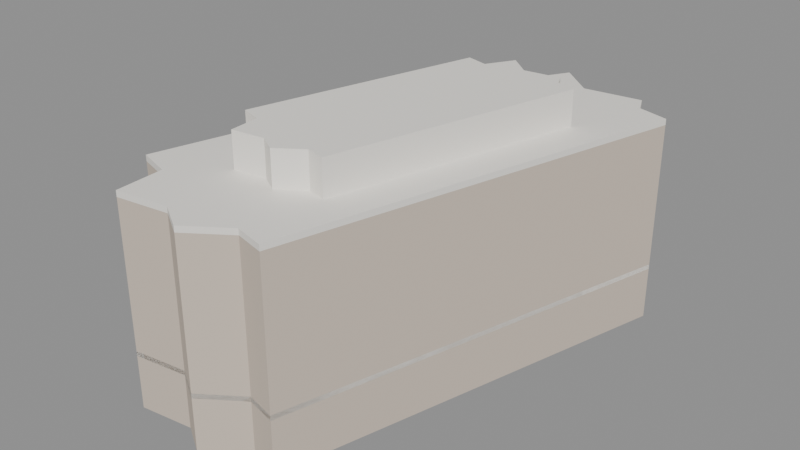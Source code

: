 # Source: taio.blend  (saved by Blender 5.2.45; exported with 4.5.12 LTS)
import bpy
from mathutils import Matrix  # noqa: F401  (used for matrix-valued properties, if any)

bpy.ops.wm.read_factory_settings(use_empty=True)
scene = bpy.context.scene
scene.name = 'Scene'

# ---- materials (node trees are filled in below, after node groups)
mat_cth_stone = bpy.data.materials.new('CTH_stone')
mat_cth_stone.diffuse_color = (0.64, 0.55, 0.46, 1.0)
mat_cth_white = bpy.data.materials.new('CTH_white')
mat_cth_white.diffuse_color = (0.92, 0.89, 0.83, 1.0)
mat_cth_dark = bpy.data.materials.new('CTH_dark')
mat_cth_dark.diffuse_color = (0.08, 0.12, 0.14, 1.0)
mat_cth_glass = bpy.data.materials.new('CTH_glass')
mat_cth_glass.diffuse_color = (0.16, 0.29, 0.33, 1.0)

# ---- material node trees
mat_cth_stone.use_nodes = True; mat_cth_stone.node_tree.nodes.clear()
_N = mat_cth_stone.node_tree.nodes; _L = mat_cth_stone.node_tree.links
n0 = _N.new('ShaderNodeBsdfPrincipled'); n0.name = 'Principled BSDF'; n0.location = (-200, 100)
n0.inputs[0].default_value = (0.64, 0.55, 0.46, 1.0)
n0.inputs[2].default_value = 0.85
n0.inputs[10].default_value = 0.005
n1 = _N.new('ShaderNodeOutputMaterial'); n1.name = 'Material Output'; n1.location = (200, 100)
_L.new(n0.outputs[0], n1.inputs[0])
n1.is_active_output = True
mat_cth_white.use_nodes = True; mat_cth_white.node_tree.nodes.clear()
_N = mat_cth_white.node_tree.nodes; _L = mat_cth_white.node_tree.links
n0 = _N.new('ShaderNodeBsdfPrincipled'); n0.name = 'Principled BSDF'; n0.location = (-200, 100)
n0.inputs[0].default_value = (0.92, 0.89, 0.83, 1.0)
n0.inputs[2].default_value = 0.6
n0.inputs[10].default_value = 0.005
n1 = _N.new('ShaderNodeOutputMaterial'); n1.name = 'Material Output'; n1.location = (200, 100)
_L.new(n0.outputs[0], n1.inputs[0])
n1.is_active_output = True
mat_cth_dark.use_nodes = True; mat_cth_dark.node_tree.nodes.clear()
_N = mat_cth_dark.node_tree.nodes; _L = mat_cth_dark.node_tree.links
n0 = _N.new('ShaderNodeBsdfPrincipled'); n0.name = 'Principled BSDF'; n0.location = (-200, 100)
n0.inputs[0].default_value = (0.08, 0.12, 0.14, 1.0)
n0.inputs[1].default_value = 0.4
n0.inputs[2].default_value = 0.25
n0.inputs[10].default_value = 0.005
n1 = _N.new('ShaderNodeOutputMaterial'); n1.name = 'Material Output'; n1.location = (200, 100)
_L.new(n0.outputs[0], n1.inputs[0])
n1.is_active_output = True
mat_cth_glass.use_nodes = True; mat_cth_glass.node_tree.nodes.clear()
_N = mat_cth_glass.node_tree.nodes; _L = mat_cth_glass.node_tree.links
n0 = _N.new('ShaderNodeBsdfPrincipled'); n0.name = 'Principled BSDF'; n0.location = (-200, 100)
n0.inputs[0].default_value = (0.16, 0.29, 0.33, 1.0)
n0.inputs[1].default_value = 0.35
n0.inputs[2].default_value = 0.12
n0.inputs[10].default_value = 0.005
n1 = _N.new('ShaderNodeOutputMaterial'); n1.name = 'Material Output'; n1.location = (200, 100)
_L.new(n0.outputs[0], n1.inputs[0])
n1.is_active_output = True

# ---- meshes
me_cth_podium = bpy.data.meshes.new('CTH_podium')
me_cth_podium.from_pydata([(-10.27, -20.95, 0.0), (-5.27, -20.3, 0.0), (-2.59, -21.94, 0.0), (1.15, -19.37, 0.0), (3.94, -20.09, 0.0), (14.06, 17.68, 0.0), (11.14, 18.49, 0.0), (10.3, 20.32, 0.0), (4.78, 19.67, 0.0), (1.44, 22.51, 0.0), (-0.97, 18.36, 0.0), (-4.26, 19.29, 0.0), (-13.77, -15.38, 0.0), (-10.54, -16.41, 0.0), (-10.27, -20.95, 5.0), (-5.27, -20.3, 5.0), (-2.59, -21.94, 5.0), (1.15, -19.37, 5.0), (3.94, -20.09, 5.0), (14.06, 17.68, 5.0), (11.14, 18.49, 5.0), (10.3, 20.32, 5.0), (4.78, 19.67, 5.0), (1.44, 22.51, 5.0), (-0.97, 18.36, 5.0), (-4.26, 19.29, 5.0), (-13.77, -15.38, 5.0), (-10.54, -16.41, 5.0)], [], [(0, 1, 15, 14), (1, 2, 16, 15), (2, 3, 17, 16), (3, 4, 18, 17), (4, 5, 19, 18), (5, 6, 20, 19), (6, 7, 21, 20), (7, 8, 22, 21), (8, 9, 23, 22), (9, 10, 24, 23), (10, 11, 25, 24), (11, 12, 26, 25), (12, 13, 27, 26), (13, 0, 14, 27), (14, 15, 16, 17, 18, 19, 20, 21, 22, 23, 24, 25, 26, 27), (13, 12, 11, 10, 9, 8, 7, 6, 5, 4, 3, 2, 1, 0)])
me_cth_podium.materials.append(mat_cth_stone)
me_cth_podium.update()
me_cth_band = bpy.data.meshes.new('CTH_band')
me_cth_band.from_pydata([(-10.27, -20.95, 5.0), (-5.27, -20.3, 5.0), (-2.59, -21.94, 5.0), (1.15, -19.37, 5.0), (3.94, -20.09, 5.0), (14.06, 17.68, 5.0), (11.14, 18.49, 5.0), (10.3, 20.32, 5.0), (4.78, 19.67, 5.0), (1.44, 22.51, 5.0), (-0.97, 18.36, 5.0), (-4.26, 19.29, 5.0), (-13.77, -15.38, 5.0), (-10.54, -16.41, 5.0), (-10.27, -20.95, 5.45), (-5.27, -20.3, 5.45), (-2.59, -21.94, 5.45), (1.15, -19.37, 5.45), (3.94, -20.09, 5.45), (14.06, 17.68, 5.45), (11.14, 18.49, 5.45), (10.3, 20.32, 5.45), (4.78, 19.67, 5.45), (1.44, 22.51, 5.45), (-0.97, 18.36, 5.45), (-4.26, 19.29, 5.45), (-13.77, -15.38, 5.45), (-10.54, -16.41, 5.45)], [], [(0, 1, 15, 14), (1, 2, 16, 15), (2, 3, 17, 16), (3, 4, 18, 17), (4, 5, 19, 18), (5, 6, 20, 19), (6, 7, 21, 20), (7, 8, 22, 21), (8, 9, 23, 22), (9, 10, 24, 23), (10, 11, 25, 24), (11, 12, 26, 25), (12, 13, 27, 26), (13, 0, 14, 27), (14, 15, 16, 17, 18, 19, 20, 21, 22, 23, 24, 25, 26, 27), (13, 12, 11, 10, 9, 8, 7, 6, 5, 4, 3, 2, 1, 0)])
me_cth_band.materials.append(mat_cth_white)
me_cth_band.update()
me_cth_tower = bpy.data.meshes.new('CTH_tower')
me_cth_tower.from_pydata([(-10.27, -20.95, 5.0), (-5.27, -20.3, 5.0), (-2.59, -21.94, 5.0), (1.15, -19.37, 5.0), (3.94, -20.09, 5.0), (14.06, 17.68, 5.0), (11.14, 18.49, 5.0), (10.3, 20.32, 5.0), (4.78, 19.67, 5.0), (1.44, 22.51, 5.0), (-0.97, 18.36, 5.0), (-4.26, 19.29, 5.0), (-13.77, -15.38, 5.0), (-10.54, -16.41, 5.0), (-10.27, -20.95, 19.0), (-5.27, -20.3, 19.0), (-2.59, -21.94, 19.0), (1.15, -19.37, 19.0), (3.94, -20.09, 19.0), (14.06, 17.68, 19.0), (11.14, 18.49, 19.0), (10.3, 20.32, 19.0), (4.78, 19.67, 19.0), (1.44, 22.51, 19.0), (-0.97, 18.36, 19.0), (-4.26, 19.29, 19.0), (-13.77, -15.38, 19.0), (-10.54, -16.41, 19.0)], [], [(0, 1, 15, 14), (1, 2, 16, 15), (2, 3, 17, 16), (3, 4, 18, 17), (4, 5, 19, 18), (5, 6, 20, 19), (6, 7, 21, 20), (7, 8, 22, 21), (8, 9, 23, 22), (9, 10, 24, 23), (10, 11, 25, 24), (11, 12, 26, 25), (12, 13, 27, 26), (13, 0, 14, 27), (14, 15, 16, 17, 18, 19, 20, 21, 22, 23, 24, 25, 26, 27), (13, 12, 11, 10, 9, 8, 7, 6, 5, 4, 3, 2, 1, 0)])
me_cth_tower.materials.append(mat_cth_stone)
me_cth_tower.update()
me_cth_roof_slab = bpy.data.meshes.new('CTH_roof_slab')
me_cth_roof_slab.from_pydata([(-10.27, -20.95, 19.0), (-5.27, -20.3, 19.0), (-2.59, -21.94, 19.0), (1.15, -19.37, 19.0), (3.94, -20.09, 19.0), (14.06, 17.68, 19.0), (11.14, 18.49, 19.0), (10.3, 20.32, 19.0), (4.78, 19.67, 19.0), (1.44, 22.51, 19.0), (-0.97, 18.36, 19.0), (-4.26, 19.29, 19.0), (-13.77, -15.38, 19.0), (-10.54, -16.41, 19.0), (-10.27, -20.95, 19.55), (-5.27, -20.3, 19.55), (-2.59, -21.94, 19.55), (1.15, -19.37, 19.55), (3.94, -20.09, 19.55), (14.06, 17.68, 19.55), (11.14, 18.49, 19.55), (10.3, 20.32, 19.55), (4.78, 19.67, 19.55), (1.44, 22.51, 19.55), (-0.97, 18.36, 19.55), (-4.26, 19.29, 19.55), (-13.77, -15.38, 19.55), (-10.54, -16.41, 19.55)], [], [(0, 1, 15, 14), (1, 2, 16, 15), (2, 3, 17, 16), (3, 4, 18, 17), (4, 5, 19, 18), (5, 6, 20, 19), (6, 7, 21, 20), (7, 8, 22, 21), (8, 9, 23, 22), (9, 10, 24, 23), (10, 11, 25, 24), (11, 12, 26, 25), (12, 13, 27, 26), (13, 0, 14, 27), (14, 15, 16, 17, 18, 19, 20, 21, 22, 23, 24, 25, 26, 27), (13, 12, 11, 10, 9, 8, 7, 6, 5, 4, 3, 2, 1, 0)])
me_cth_roof_slab.materials.append(mat_cth_white)
me_cth_roof_slab.update()
me_cth_penthouse = bpy.data.meshes.new('CTH_penthouse')
me_cth_penthouse.from_pydata([(-6.312, -12.88, 19.0), (-3.212, -12.48, 19.0), (-1.551, -13.49, 19.0), (0.7681, -11.9, 19.0), (2.498, -12.35, 19.0), (8.772, 11.07, 19.0), (6.962, 11.57, 19.0), (6.441, 12.71, 19.0), (3.019, 12.3, 19.0), (0.9479, 14.06, 19.0), (-0.5463, 11.49, 19.0), (-2.586, 12.07, 19.0), (-8.482, -9.427, 19.0), (-6.48, -10.07, 19.0), (-6.312, -12.88, 22.4), (-3.212, -12.48, 22.4), (-1.551, -13.49, 22.4), (0.7681, -11.9, 22.4), (2.498, -12.35, 22.4), (8.772, 11.07, 22.4), (6.962, 11.57, 22.4), (6.441, 12.71, 22.4), (3.019, 12.3, 22.4), (0.9479, 14.06, 22.4), (-0.5463, 11.49, 22.4), (-2.586, 12.07, 22.4), (-8.482, -9.427, 22.4), (-6.48, -10.07, 22.4)], [], [(0, 1, 15, 14), (1, 2, 16, 15), (2, 3, 17, 16), (3, 4, 18, 17), (4, 5, 19, 18), (5, 6, 20, 19), (6, 7, 21, 20), (7, 8, 22, 21), (8, 9, 23, 22), (9, 10, 24, 23), (10, 11, 25, 24), (11, 12, 26, 25), (12, 13, 27, 26), (13, 0, 14, 27), (14, 15, 16, 17, 18, 19, 20, 21, 22, 23, 24, 25, 26, 27), (13, 12, 11, 10, 9, 8, 7, 6, 5, 4, 3, 2, 1, 0)])
me_cth_penthouse.materials.append(mat_cth_white)
me_cth_penthouse.update()
me_cth_roof = bpy.data.meshes.new('CTH_roof')
me_cth_roof.from_pydata([(-6.312, -12.88, 22.4), (-3.212, -12.48, 22.4), (-1.551, -13.49, 22.4), (0.7681, -11.9, 22.4), (2.498, -12.35, 22.4), (8.772, 11.07, 22.4), (6.962, 11.57, 22.4), (6.441, 12.71, 22.4), (3.019, 12.3, 22.4), (0.9479, 14.06, 22.4), (-0.5463, 11.49, 22.4), (-2.586, 12.07, 22.4), (-8.482, -9.427, 22.4), (-6.48, -10.07, 22.4), (-6.312, -12.88, 22.85), (-3.212, -12.48, 22.85), (-1.551, -13.49, 22.85), (0.7681, -11.9, 22.85), (2.498, -12.35, 22.85), (8.772, 11.07, 22.85), (6.962, 11.57, 22.85), (6.441, 12.71, 22.85), (3.019, 12.3, 22.85), (0.9479, 14.06, 22.85), (-0.5463, 11.49, 22.85), (-2.586, 12.07, 22.85), (-8.482, -9.427, 22.85), (-6.48, -10.07, 22.85)], [], [(0, 1, 15, 14), (1, 2, 16, 15), (2, 3, 17, 16), (3, 4, 18, 17), (4, 5, 19, 18), (5, 6, 20, 19), (6, 7, 21, 20), (7, 8, 22, 21), (8, 9, 23, 22), (9, 10, 24, 23), (10, 11, 25, 24), (11, 12, 26, 25), (12, 13, 27, 26), (13, 0, 14, 27), (14, 15, 16, 17, 18, 19, 20, 21, 22, 23, 24, 25, 26, 27), (13, 12, 11, 10, 9, 8, 7, 6, 5, 4, 3, 2, 1, 0)])
me_cth_roof.materials.append(mat_cth_white)
me_cth_roof.update()
me_cube = bpy.data.meshes.new('Cube')
me_cube.from_pydata([(-0.5, -0.5, -0.5), (-0.5, -0.5, 0.5), (-0.5, 0.5, -0.5), (-0.5, 0.5, 0.5), (0.5, -0.5, -0.5), (0.5, -0.5, 0.5), (0.5, 0.5, -0.5), (0.5, 0.5, 0.5)], [], [(0, 1, 3, 2), (2, 3, 7, 6), (6, 7, 5, 4), (4, 5, 1, 0), (2, 6, 4, 0), (7, 3, 1, 5)])
_uv = me_cube.uv_layers.new(name='UVMap')
_uv.uv.foreach_set('vector', [0.375, 0.0, 0.625, 0.0, 0.625, 0.25, 0.375, 0.25, 0.375, 0.25, 0.625, 0.25, 0.625, 0.5, 0.375, 0.5, 0.375, 0.5, 0.625, 0.5, 0.625, 0.75, 0.375, 0.75, 0.375, 0.75, 0.625, 0.75, 0.625, 1.0, 0.375, 1.0, 0.125, 0.5, 0.375, 0.5, 0.375, 0.75, 0.125, 0.75, 0.625, 0.5, 0.875, 0.5, 0.875, 0.75, 0.625, 0.75])
me_cube.materials.append(mat_cth_dark)
me_cube.update()
me_cube_001 = bpy.data.meshes.new('Cube.001')
me_cube_001.from_pydata([(-0.5, -0.5, -0.5), (-0.5, -0.5, 0.5), (-0.5, 0.5, -0.5), (-0.5, 0.5, 0.5), (0.5, -0.5, -0.5), (0.5, -0.5, 0.5), (0.5, 0.5, -0.5), (0.5, 0.5, 0.5)], [], [(0, 1, 3, 2), (2, 3, 7, 6), (6, 7, 5, 4), (4, 5, 1, 0), (2, 6, 4, 0), (7, 3, 1, 5)])
_uv = me_cube_001.uv_layers.new(name='UVMap')
_uv.uv.foreach_set('vector', [0.375, 0.0, 0.625, 0.0, 0.625, 0.25, 0.375, 0.25, 0.375, 0.25, 0.625, 0.25, 0.625, 0.5, 0.375, 0.5, 0.375, 0.5, 0.625, 0.5, 0.625, 0.75, 0.375, 0.75, 0.375, 0.75, 0.625, 0.75, 0.625, 1.0, 0.375, 1.0, 0.125, 0.5, 0.375, 0.5, 0.375, 0.75, 0.125, 0.75, 0.625, 0.5, 0.875, 0.5, 0.875, 0.75, 0.625, 0.75])
me_cube_001.materials.append(mat_cth_glass)
me_cube_001.update()
me_cube_002 = bpy.data.meshes.new('Cube.002')
me_cube_002.from_pydata([(-0.5, -0.5, -0.5), (-0.5, -0.5, 0.5), (-0.5, 0.5, -0.5), (-0.5, 0.5, 0.5), (0.5, -0.5, -0.5), (0.5, -0.5, 0.5), (0.5, 0.5, -0.5), (0.5, 0.5, 0.5)], [], [(0, 1, 3, 2), (2, 3, 7, 6), (6, 7, 5, 4), (4, 5, 1, 0), (2, 6, 4, 0), (7, 3, 1, 5)])
_uv = me_cube_002.uv_layers.new(name='UVMap')
_uv.uv.foreach_set('vector', [0.375, 0.0, 0.625, 0.0, 0.625, 0.25, 0.375, 0.25, 0.375, 0.25, 0.625, 0.25, 0.625, 0.5, 0.375, 0.5, 0.375, 0.5, 0.625, 0.5, 0.625, 0.75, 0.375, 0.75, 0.375, 0.75, 0.625, 0.75, 0.625, 1.0, 0.375, 1.0, 0.125, 0.5, 0.375, 0.5, 0.375, 0.75, 0.125, 0.75, 0.625, 0.5, 0.875, 0.5, 0.875, 0.75, 0.625, 0.75])
me_cube_002.materials.append(mat_cth_white)
me_cube_002.update()
me_cube_003 = bpy.data.meshes.new('Cube.003')
me_cube_003.from_pydata([(-0.5, -0.5, -0.5), (-0.5, -0.5, 0.5), (-0.5, 0.5, -0.5), (-0.5, 0.5, 0.5), (0.5, -0.5, -0.5), (0.5, -0.5, 0.5), (0.5, 0.5, -0.5), (0.5, 0.5, 0.5)], [], [(0, 1, 3, 2), (2, 3, 7, 6), (6, 7, 5, 4), (4, 5, 1, 0), (2, 6, 4, 0), (7, 3, 1, 5)])
_uv = me_cube_003.uv_layers.new(name='UVMap')
_uv.uv.foreach_set('vector', [0.375, 0.0, 0.625, 0.0, 0.625, 0.25, 0.375, 0.25, 0.375, 0.25, 0.625, 0.25, 0.625, 0.5, 0.375, 0.5, 0.375, 0.5, 0.625, 0.5, 0.625, 0.75, 0.375, 0.75, 0.375, 0.75, 0.625, 0.75, 0.625, 1.0, 0.375, 1.0, 0.125, 0.5, 0.375, 0.5, 0.375, 0.75, 0.125, 0.75, 0.625, 0.5, 0.875, 0.5, 0.875, 0.75, 0.625, 0.75])
me_cube_003.materials.append(mat_cth_white)
me_cube_003.update()
me_cube_004 = bpy.data.meshes.new('Cube.004')
me_cube_004.from_pydata([(-0.5, -0.5, -0.5), (-0.5, -0.5, 0.5), (-0.5, 0.5, -0.5), (-0.5, 0.5, 0.5), (0.5, -0.5, -0.5), (0.5, -0.5, 0.5), (0.5, 0.5, -0.5), (0.5, 0.5, 0.5)], [], [(0, 1, 3, 2), (2, 3, 7, 6), (6, 7, 5, 4), (4, 5, 1, 0), (2, 6, 4, 0), (7, 3, 1, 5)])
_uv = me_cube_004.uv_layers.new(name='UVMap')
_uv.uv.foreach_set('vector', [0.375, 0.0, 0.625, 0.0, 0.625, 0.25, 0.375, 0.25, 0.375, 0.25, 0.625, 0.25, 0.625, 0.5, 0.375, 0.5, 0.375, 0.5, 0.625, 0.5, 0.625, 0.75, 0.375, 0.75, 0.375, 0.75, 0.625, 0.75, 0.625, 1.0, 0.375, 1.0, 0.125, 0.5, 0.375, 0.5, 0.375, 0.75, 0.125, 0.75, 0.625, 0.5, 0.875, 0.5, 0.875, 0.75, 0.625, 0.75])
me_cube_004.materials.append(mat_cth_white)
me_cube_004.update()
me_cube_005 = bpy.data.meshes.new('Cube.005')
me_cube_005.from_pydata([(-0.5, -0.5, -0.5), (-0.5, -0.5, 0.5), (-0.5, 0.5, -0.5), (-0.5, 0.5, 0.5), (0.5, -0.5, -0.5), (0.5, -0.5, 0.5), (0.5, 0.5, -0.5), (0.5, 0.5, 0.5)], [], [(0, 1, 3, 2), (2, 3, 7, 6), (6, 7, 5, 4), (4, 5, 1, 0), (2, 6, 4, 0), (7, 3, 1, 5)])
_uv = me_cube_005.uv_layers.new(name='UVMap')
_uv.uv.foreach_set('vector', [0.375, 0.0, 0.625, 0.0, 0.625, 0.25, 0.375, 0.25, 0.375, 0.25, 0.625, 0.25, 0.625, 0.5, 0.375, 0.5, 0.375, 0.5, 0.625, 0.5, 0.625, 0.75, 0.375, 0.75, 0.375, 0.75, 0.625, 0.75, 0.625, 1.0, 0.375, 1.0, 0.125, 0.5, 0.375, 0.5, 0.375, 0.75, 0.125, 0.75, 0.625, 0.5, 0.875, 0.5, 0.875, 0.75, 0.625, 0.75])
me_cube_005.materials.append(mat_cth_white)
me_cube_005.update()
me_cube_006 = bpy.data.meshes.new('Cube.006')
me_cube_006.from_pydata([(-0.5, -0.5, -0.5), (-0.5, -0.5, 0.5), (-0.5, 0.5, -0.5), (-0.5, 0.5, 0.5), (0.5, -0.5, -0.5), (0.5, -0.5, 0.5), (0.5, 0.5, -0.5), (0.5, 0.5, 0.5)], [], [(0, 1, 3, 2), (2, 3, 7, 6), (6, 7, 5, 4), (4, 5, 1, 0), (2, 6, 4, 0), (7, 3, 1, 5)])
_uv = me_cube_006.uv_layers.new(name='UVMap')
_uv.uv.foreach_set('vector', [0.375, 0.0, 0.625, 0.0, 0.625, 0.25, 0.375, 0.25, 0.375, 0.25, 0.625, 0.25, 0.625, 0.5, 0.375, 0.5, 0.375, 0.5, 0.625, 0.5, 0.625, 0.75, 0.375, 0.75, 0.375, 0.75, 0.625, 0.75, 0.625, 1.0, 0.375, 1.0, 0.125, 0.5, 0.375, 0.5, 0.375, 0.75, 0.125, 0.75, 0.625, 0.5, 0.875, 0.5, 0.875, 0.75, 0.625, 0.75])
me_cube_006.materials.append(mat_cth_white)
me_cube_006.update()
me_cube_007 = bpy.data.meshes.new('Cube.007')
me_cube_007.from_pydata([(-0.5, -0.5, -0.5), (-0.5, -0.5, 0.5), (-0.5, 0.5, -0.5), (-0.5, 0.5, 0.5), (0.5, -0.5, -0.5), (0.5, -0.5, 0.5), (0.5, 0.5, -0.5), (0.5, 0.5, 0.5)], [], [(0, 1, 3, 2), (2, 3, 7, 6), (6, 7, 5, 4), (4, 5, 1, 0), (2, 6, 4, 0), (7, 3, 1, 5)])
_uv = me_cube_007.uv_layers.new(name='UVMap')
_uv.uv.foreach_set('vector', [0.375, 0.0, 0.625, 0.0, 0.625, 0.25, 0.375, 0.25, 0.375, 0.25, 0.625, 0.25, 0.625, 0.5, 0.375, 0.5, 0.375, 0.5, 0.625, 0.5, 0.625, 0.75, 0.375, 0.75, 0.375, 0.75, 0.625, 0.75, 0.625, 1.0, 0.375, 1.0, 0.125, 0.5, 0.375, 0.5, 0.375, 0.75, 0.125, 0.75, 0.625, 0.5, 0.875, 0.5, 0.875, 0.75, 0.625, 0.75])
me_cube_007.materials.append(mat_cth_white)
me_cube_007.update()
me_cube_008 = bpy.data.meshes.new('Cube.008')
me_cube_008.from_pydata([(-0.5, -0.5, -0.5), (-0.5, -0.5, 0.5), (-0.5, 0.5, -0.5), (-0.5, 0.5, 0.5), (0.5, -0.5, -0.5), (0.5, -0.5, 0.5), (0.5, 0.5, -0.5), (0.5, 0.5, 0.5)], [], [(0, 1, 3, 2), (2, 3, 7, 6), (6, 7, 5, 4), (4, 5, 1, 0), (2, 6, 4, 0), (7, 3, 1, 5)])
_uv = me_cube_008.uv_layers.new(name='UVMap')
_uv.uv.foreach_set('vector', [0.375, 0.0, 0.625, 0.0, 0.625, 0.25, 0.375, 0.25, 0.375, 0.25, 0.625, 0.25, 0.625, 0.5, 0.375, 0.5, 0.375, 0.5, 0.625, 0.5, 0.625, 0.75, 0.375, 0.75, 0.375, 0.75, 0.625, 0.75, 0.625, 1.0, 0.375, 1.0, 0.125, 0.5, 0.375, 0.5, 0.375, 0.75, 0.125, 0.75, 0.625, 0.5, 0.875, 0.5, 0.875, 0.75, 0.625, 0.75])
me_cube_008.materials.append(mat_cth_white)
me_cube_008.update()
me_cube_009 = bpy.data.meshes.new('Cube.009')
me_cube_009.from_pydata([(-0.5, -0.5, -0.5), (-0.5, -0.5, 0.5), (-0.5, 0.5, -0.5), (-0.5, 0.5, 0.5), (0.5, -0.5, -0.5), (0.5, -0.5, 0.5), (0.5, 0.5, -0.5), (0.5, 0.5, 0.5)], [], [(0, 1, 3, 2), (2, 3, 7, 6), (6, 7, 5, 4), (4, 5, 1, 0), (2, 6, 4, 0), (7, 3, 1, 5)])
_uv = me_cube_009.uv_layers.new(name='UVMap')
_uv.uv.foreach_set('vector', [0.375, 0.0, 0.625, 0.0, 0.625, 0.25, 0.375, 0.25, 0.375, 0.25, 0.625, 0.25, 0.625, 0.5, 0.375, 0.5, 0.375, 0.5, 0.625, 0.5, 0.625, 0.75, 0.375, 0.75, 0.375, 0.75, 0.625, 0.75, 0.625, 1.0, 0.375, 1.0, 0.125, 0.5, 0.375, 0.5, 0.375, 0.75, 0.125, 0.75, 0.625, 0.5, 0.875, 0.5, 0.875, 0.75, 0.625, 0.75])
me_cube_009.materials.append(mat_cth_white)
me_cube_009.update()
me_cube_010 = bpy.data.meshes.new('Cube.010')
me_cube_010.from_pydata([(-0.5, -0.5, -0.5), (-0.5, -0.5, 0.5), (-0.5, 0.5, -0.5), (-0.5, 0.5, 0.5), (0.5, -0.5, -0.5), (0.5, -0.5, 0.5), (0.5, 0.5, -0.5), (0.5, 0.5, 0.5)], [], [(0, 1, 3, 2), (2, 3, 7, 6), (6, 7, 5, 4), (4, 5, 1, 0), (2, 6, 4, 0), (7, 3, 1, 5)])
_uv = me_cube_010.uv_layers.new(name='UVMap')
_uv.uv.foreach_set('vector', [0.375, 0.0, 0.625, 0.0, 0.625, 0.25, 0.375, 0.25, 0.375, 0.25, 0.625, 0.25, 0.625, 0.5, 0.375, 0.5, 0.375, 0.5, 0.625, 0.5, 0.625, 0.75, 0.375, 0.75, 0.375, 0.75, 0.625, 0.75, 0.625, 1.0, 0.375, 1.0, 0.125, 0.5, 0.375, 0.5, 0.375, 0.75, 0.125, 0.75, 0.625, 0.5, 0.875, 0.5, 0.875, 0.75, 0.625, 0.75])
me_cube_010.materials.append(mat_cth_white)
me_cube_010.update()
me_cube_011 = bpy.data.meshes.new('Cube.011')
me_cube_011.from_pydata([(-0.5, -0.5, -0.5), (-0.5, -0.5, 0.5), (-0.5, 0.5, -0.5), (-0.5, 0.5, 0.5), (0.5, -0.5, -0.5), (0.5, -0.5, 0.5), (0.5, 0.5, -0.5), (0.5, 0.5, 0.5)], [], [(0, 1, 3, 2), (2, 3, 7, 6), (6, 7, 5, 4), (4, 5, 1, 0), (2, 6, 4, 0), (7, 3, 1, 5)])
_uv = me_cube_011.uv_layers.new(name='UVMap')
_uv.uv.foreach_set('vector', [0.375, 0.0, 0.625, 0.0, 0.625, 0.25, 0.375, 0.25, 0.375, 0.25, 0.625, 0.25, 0.625, 0.5, 0.375, 0.5, 0.375, 0.5, 0.625, 0.5, 0.625, 0.75, 0.375, 0.75, 0.375, 0.75, 0.625, 0.75, 0.625, 1.0, 0.375, 1.0, 0.125, 0.5, 0.375, 0.5, 0.375, 0.75, 0.125, 0.75, 0.625, 0.5, 0.875, 0.5, 0.875, 0.75, 0.625, 0.75])
me_cube_011.materials.append(mat_cth_stone)
me_cube_011.update()
me_cube_012 = bpy.data.meshes.new('Cube.012')
me_cube_012.from_pydata([(-0.5, -0.5, -0.5), (-0.5, -0.5, 0.5), (-0.5, 0.5, -0.5), (-0.5, 0.5, 0.5), (0.5, -0.5, -0.5), (0.5, -0.5, 0.5), (0.5, 0.5, -0.5), (0.5, 0.5, 0.5)], [], [(0, 1, 3, 2), (2, 3, 7, 6), (6, 7, 5, 4), (4, 5, 1, 0), (2, 6, 4, 0), (7, 3, 1, 5)])
_uv = me_cube_012.uv_layers.new(name='UVMap')
_uv.uv.foreach_set('vector', [0.375, 0.0, 0.625, 0.0, 0.625, 0.25, 0.375, 0.25, 0.375, 0.25, 0.625, 0.25, 0.625, 0.5, 0.375, 0.5, 0.375, 0.5, 0.625, 0.5, 0.625, 0.75, 0.375, 0.75, 0.375, 0.75, 0.625, 0.75, 0.625, 1.0, 0.375, 1.0, 0.125, 0.5, 0.375, 0.5, 0.375, 0.75, 0.125, 0.75, 0.625, 0.5, 0.875, 0.5, 0.875, 0.75, 0.625, 0.75])
me_cube_012.materials.append(mat_cth_stone)
me_cube_012.update()
me_cube_013 = bpy.data.meshes.new('Cube.013')
me_cube_013.from_pydata([(-0.5, -0.5, -0.5), (-0.5, -0.5, 0.5), (-0.5, 0.5, -0.5), (-0.5, 0.5, 0.5), (0.5, -0.5, -0.5), (0.5, -0.5, 0.5), (0.5, 0.5, -0.5), (0.5, 0.5, 0.5)], [], [(0, 1, 3, 2), (2, 3, 7, 6), (6, 7, 5, 4), (4, 5, 1, 0), (2, 6, 4, 0), (7, 3, 1, 5)])
_uv = me_cube_013.uv_layers.new(name='UVMap')
_uv.uv.foreach_set('vector', [0.375, 0.0, 0.625, 0.0, 0.625, 0.25, 0.375, 0.25, 0.375, 0.25, 0.625, 0.25, 0.625, 0.5, 0.375, 0.5, 0.375, 0.5, 0.625, 0.5, 0.625, 0.75, 0.375, 0.75, 0.375, 0.75, 0.625, 0.75, 0.625, 1.0, 0.375, 1.0, 0.125, 0.5, 0.375, 0.5, 0.375, 0.75, 0.125, 0.75, 0.625, 0.5, 0.875, 0.5, 0.875, 0.75, 0.625, 0.75])
me_cube_013.materials.append(mat_cth_stone)
me_cube_013.update()
me_cube_014 = bpy.data.meshes.new('Cube.014')
me_cube_014.from_pydata([(-0.5, -0.5, -0.5), (-0.5, -0.5, 0.5), (-0.5, 0.5, -0.5), (-0.5, 0.5, 0.5), (0.5, -0.5, -0.5), (0.5, -0.5, 0.5), (0.5, 0.5, -0.5), (0.5, 0.5, 0.5)], [], [(0, 1, 3, 2), (2, 3, 7, 6), (6, 7, 5, 4), (4, 5, 1, 0), (2, 6, 4, 0), (7, 3, 1, 5)])
_uv = me_cube_014.uv_layers.new(name='UVMap')
_uv.uv.foreach_set('vector', [0.375, 0.0, 0.625, 0.0, 0.625, 0.25, 0.375, 0.25, 0.375, 0.25, 0.625, 0.25, 0.625, 0.5, 0.375, 0.5, 0.375, 0.5, 0.625, 0.5, 0.625, 0.75, 0.375, 0.75, 0.375, 0.75, 0.625, 0.75, 0.625, 1.0, 0.375, 1.0, 0.125, 0.5, 0.375, 0.5, 0.375, 0.75, 0.125, 0.75, 0.625, 0.5, 0.875, 0.5, 0.875, 0.75, 0.625, 0.75])
me_cube_014.materials.append(mat_cth_stone)
me_cube_014.update()
me_cube_015 = bpy.data.meshes.new('Cube.015')
me_cube_015.from_pydata([(-0.5, -0.5, -0.5), (-0.5, -0.5, 0.5), (-0.5, 0.5, -0.5), (-0.5, 0.5, 0.5), (0.5, -0.5, -0.5), (0.5, -0.5, 0.5), (0.5, 0.5, -0.5), (0.5, 0.5, 0.5)], [], [(0, 1, 3, 2), (2, 3, 7, 6), (6, 7, 5, 4), (4, 5, 1, 0), (2, 6, 4, 0), (7, 3, 1, 5)])
_uv = me_cube_015.uv_layers.new(name='UVMap')
_uv.uv.foreach_set('vector', [0.375, 0.0, 0.625, 0.0, 0.625, 0.25, 0.375, 0.25, 0.375, 0.25, 0.625, 0.25, 0.625, 0.5, 0.375, 0.5, 0.375, 0.5, 0.625, 0.5, 0.625, 0.75, 0.375, 0.75, 0.375, 0.75, 0.625, 0.75, 0.625, 1.0, 0.375, 1.0, 0.125, 0.5, 0.375, 0.5, 0.375, 0.75, 0.125, 0.75, 0.625, 0.5, 0.875, 0.5, 0.875, 0.75, 0.625, 0.75])
me_cube_015.materials.append(mat_cth_white)
me_cube_015.update()
me_cube_020 = bpy.data.meshes.new('Cube.020')
me_cube_020.from_pydata([(-0.5, -0.5, -0.5), (-0.5, -0.5, 0.5), (-0.5, 0.5, -0.5), (-0.5, 0.5, 0.5), (0.5, -0.5, -0.5), (0.5, -0.5, 0.5), (0.5, 0.5, -0.5), (0.5, 0.5, 0.5)], [], [(0, 1, 3, 2), (2, 3, 7, 6), (6, 7, 5, 4), (4, 5, 1, 0), (2, 6, 4, 0), (7, 3, 1, 5)])
_uv = me_cube_020.uv_layers.new(name='UVMap')
_uv.uv.foreach_set('vector', [0.375, 0.0, 0.625, 0.0, 0.625, 0.25, 0.375, 0.25, 0.375, 0.25, 0.625, 0.25, 0.625, 0.5, 0.375, 0.5, 0.375, 0.5, 0.625, 0.5, 0.625, 0.75, 0.375, 0.75, 0.375, 0.75, 0.625, 0.75, 0.625, 1.0, 0.375, 1.0, 0.125, 0.5, 0.375, 0.5, 0.375, 0.75, 0.125, 0.75, 0.625, 0.5, 0.875, 0.5, 0.875, 0.75, 0.625, 0.75])
me_cube_020.materials.append(mat_cth_glass)
me_cube_020.update()

# ---- objects
ob_cth_podium = bpy.data.objects.new('CTH_podium', me_cth_podium)
ob_cth_band = bpy.data.objects.new('CTH_band', me_cth_band)
ob_cth_tower = bpy.data.objects.new('CTH_tower', me_cth_tower)
ob_cth_roof_slab = bpy.data.objects.new('CTH_roof_slab', me_cth_roof_slab)
ob_cth_penthouse = bpy.data.objects.new('CTH_penthouse', me_cth_penthouse)
ob_cth_roof = bpy.data.objects.new('CTH_roof', me_cth_roof)
ob_cth_reveal = bpy.data.objects.new('CTH_reveal', me_cube)
ob_cth_glass = bpy.data.objects.new('CTH_glass', me_cube_001)
ob_cth_frame_top = bpy.data.objects.new('CTH_frame_top', me_cube_002)
ob_cth_frame_bot = bpy.data.objects.new('CTH_frame_bot', me_cube_003)
ob_cth_frame_side_0 = bpy.data.objects.new('CTH_frame_side_0', me_cube_004)
ob_cth_frame_side_1 = bpy.data.objects.new('CTH_frame_side_1', me_cube_005)
ob_cth_mull_0 = bpy.data.objects.new('CTH_mull_0', me_cube_006)
ob_cth_mull_1 = bpy.data.objects.new('CTH_mull_1', me_cube_007)
ob_cth_mull_2 = bpy.data.objects.new('CTH_mull_2', me_cube_008)
ob_cth_mull_3 = bpy.data.objects.new('CTH_mull_3', me_cube_009)
ob_cth_mull_4 = bpy.data.objects.new('CTH_mull_4', me_cube_010)
ob_cth_col_0 = bpy.data.objects.new('CTH_col_0', me_cube_011)
ob_cth_col_1 = bpy.data.objects.new('CTH_col_1', me_cube_012)
ob_cth_col_2 = bpy.data.objects.new('CTH_col_2', me_cube_013)
ob_cth_col_3 = bpy.data.objects.new('CTH_col_3', me_cube_014)
ob_cth_portico = bpy.data.objects.new('CTH_portico', me_cube_015)
ob_cth_door = bpy.data.objects.new('CTH_door', me_cube_020)

# ---- transforms, parenting, visibility, modifiers, constraints
ob_cth_podium.location = (0.0, 0.0, 0.0)
ob_cth_band.location = (0.0, 0.0, 0.0)
ob_cth_tower.location = (0.0, 0.0, 0.0)
ob_cth_roof_slab.location = (0.0, 0.0, 0.0)
ob_cth_penthouse.location = (0.0, 0.0, 0.0)
ob_cth_roof.location = (0.0, 0.0, 0.0)
ob_cth_reveal.location = (-9.256, 2.021, 12.0)
ob_cth_reveal.rotation_euler = (0.0, 0.0, -1.839)
ob_cth_reveal.scale = (19.2, 0.5, 12.4)
ob_cth_glass.location = (-9.642, 2.127, 12.0)
ob_cth_glass.rotation_euler = (0.0, 0.0, -1.839)
ob_cth_glass.scale = (18.0, 0.3, 12.0)
ob_cth_frame_top.location = (-9.883, 2.193, 18.2)
ob_cth_frame_top.rotation_euler = (0.0, 0.0, -1.839)
ob_cth_frame_top.scale = (19.4, 0.8, 0.5)
ob_cth_frame_bot.location = (-9.883, 2.193, 5.8)
ob_cth_frame_bot.rotation_euler = (0.0, 0.0, -1.839)
ob_cth_frame_bot.scale = (19.4, 0.8, 0.5)
ob_cth_frame_side_0.location = (-7.383, 11.31, 12.0)
ob_cth_frame_side_0.rotation_euler = (0.0, 0.0, -1.839)
ob_cth_frame_side_0.scale = (0.6, 0.8, 12.4)
ob_cth_frame_side_1.location = (-12.38, -6.92, 12.0)
ob_cth_frame_side_1.rotation_euler = (0.0, 0.0, -1.839)
ob_cth_frame_side_1.scale = (0.6, 0.8, 12.4)
ob_cth_mull_0.location = (-8.027, 9.15, 12.0)
ob_cth_mull_0.rotation_euler = (0.0, 0.0, -1.839)
ob_cth_mull_0.scale = (0.12, 0.16, 12.0)
ob_cth_mull_1.location = (-8.979, 5.678, 12.0)
ob_cth_mull_1.rotation_euler = (0.0, 0.0, -1.839)
ob_cth_mull_1.scale = (0.12, 0.16, 12.0)
ob_cth_mull_2.location = (-9.931, 2.206, 12.0)
ob_cth_mull_2.rotation_euler = (0.0, 0.0, -1.839)
ob_cth_mull_2.scale = (0.12, 0.16, 12.0)
ob_cth_mull_3.location = (-10.88, -1.265, 12.0)
ob_cth_mull_3.rotation_euler = (0.0, 0.0, -1.839)
ob_cth_mull_3.scale = (0.12, 0.16, 12.0)
ob_cth_mull_4.location = (-11.84, -4.737, 12.0)
ob_cth_mull_4.rotation_euler = (0.0, 0.0, -1.839)
ob_cth_mull_4.scale = (0.12, 0.16, 12.0)
ob_cth_col_0.location = (-8.952, 11.26, 3.0)
ob_cth_col_0.rotation_euler = (0.0, 0.0, -1.839)
ob_cth_col_0.scale = (0.55, 0.55, 6.0)
ob_cth_col_1.location = (-10.54, 5.479, 3.0)
ob_cth_col_1.rotation_euler = (0.0, 0.0, -1.839)
ob_cth_col_1.scale = (0.55, 0.55, 6.0)
ob_cth_col_2.location = (-12.12, -0.2993, 3.0)
ob_cth_col_2.rotation_euler = (0.0, 0.0, -1.839)
ob_cth_col_2.scale = (0.55, 0.55, 6.0)
ob_cth_col_3.location = (-13.71, -6.078, 3.0)
ob_cth_col_3.rotation_euler = (0.0, 0.0, -1.839)
ob_cth_col_3.scale = (0.55, 0.55, 6.0)
ob_cth_portico.location = (-11.33, 2.59, 6.3)
ob_cth_portico.rotation_euler = (0.0, 0.0, -1.839)
ob_cth_portico.scale = (16.0, 4.6, 0.4)
ob_cth_door.location = (-10.56, 2.378, 2.6)
ob_cth_door.rotation_euler = (0.0, 0.0, -1.839)
ob_cth_door.scale = (7.0, 1.6, 5.2)

# ---- collection membership
scene.collection.objects.link(ob_cth_podium)
scene.collection.objects.link(ob_cth_band)
scene.collection.objects.link(ob_cth_tower)
scene.collection.objects.link(ob_cth_roof_slab)
scene.collection.objects.link(ob_cth_penthouse)
scene.collection.objects.link(ob_cth_roof)
scene.collection.objects.link(ob_cth_reveal)
scene.collection.objects.link(ob_cth_glass)
scene.collection.objects.link(ob_cth_frame_top)
scene.collection.objects.link(ob_cth_frame_bot)
scene.collection.objects.link(ob_cth_frame_side_0)
scene.collection.objects.link(ob_cth_frame_side_1)
scene.collection.objects.link(ob_cth_mull_0)
scene.collection.objects.link(ob_cth_mull_1)
scene.collection.objects.link(ob_cth_mull_2)
scene.collection.objects.link(ob_cth_mull_3)
scene.collection.objects.link(ob_cth_mull_4)
scene.collection.objects.link(ob_cth_col_0)
scene.collection.objects.link(ob_cth_col_1)
scene.collection.objects.link(ob_cth_col_2)
scene.collection.objects.link(ob_cth_col_3)
scene.collection.objects.link(ob_cth_portico)
scene.collection.objects.link(ob_cth_door)

# ---- scene / render settings (as saved in the file)
scene.frame_start = 1; scene.frame_end = 250; scene.frame_set(1)
scene.render.engine = 'BLENDER_EEVEE_NEXT'
scene.render.bake_bias = 0.0
scene.render.bake_samples = 0
scene.render.compositor_device = 'GPU'
scene.eevee.use_volume_custom_range = False
scene.eevee.fast_gi_thickness_near = 0.1
scene.eevee.fast_gi_thickness_far = 0.0
scene.eevee.ray_tracing_options.screen_trace_thickness = 0.1
bpy.context.view_layer.update()

# ---- added for rendering (the .blend has no active camera and no usable light): camera, sun + grey world if the file has none
cam_auto = bpy.data.cameras.new('AutoCamera')
cam_auto.lens = 50.0
cam_auto.sensor_width = 36.0
cam_auto.clip_end = 1000.0
ob_auto_camera = bpy.data.objects.new('AutoCamera', cam_auto)
scene.collection.objects.link(ob_auto_camera)
ob_auto_camera.location = (53.0, -64.2773, 54.4665)
ob_auto_camera.rotation_euler = (1.09748, -7.21219e-08, 0.694738)
scene.camera = ob_auto_camera
light_auto_sun = bpy.data.lights.new('AutoSun', 'SUN')
light_auto_sun.energy = 3.0
light_auto_sun.angle = 0.0523599
ob_auto_sun = bpy.data.objects.new('AutoSun', light_auto_sun)
scene.collection.objects.link(ob_auto_sun)
ob_auto_sun.rotation_euler = (0.872665, 0.174533, 0.523599)
if scene.world is None:
    world_auto = bpy.data.worlds.new('AutoWorld')
    world_auto.color = (0.3, 0.3, 0.3)
    scene.world = world_auto
bpy.context.view_layer.update()
